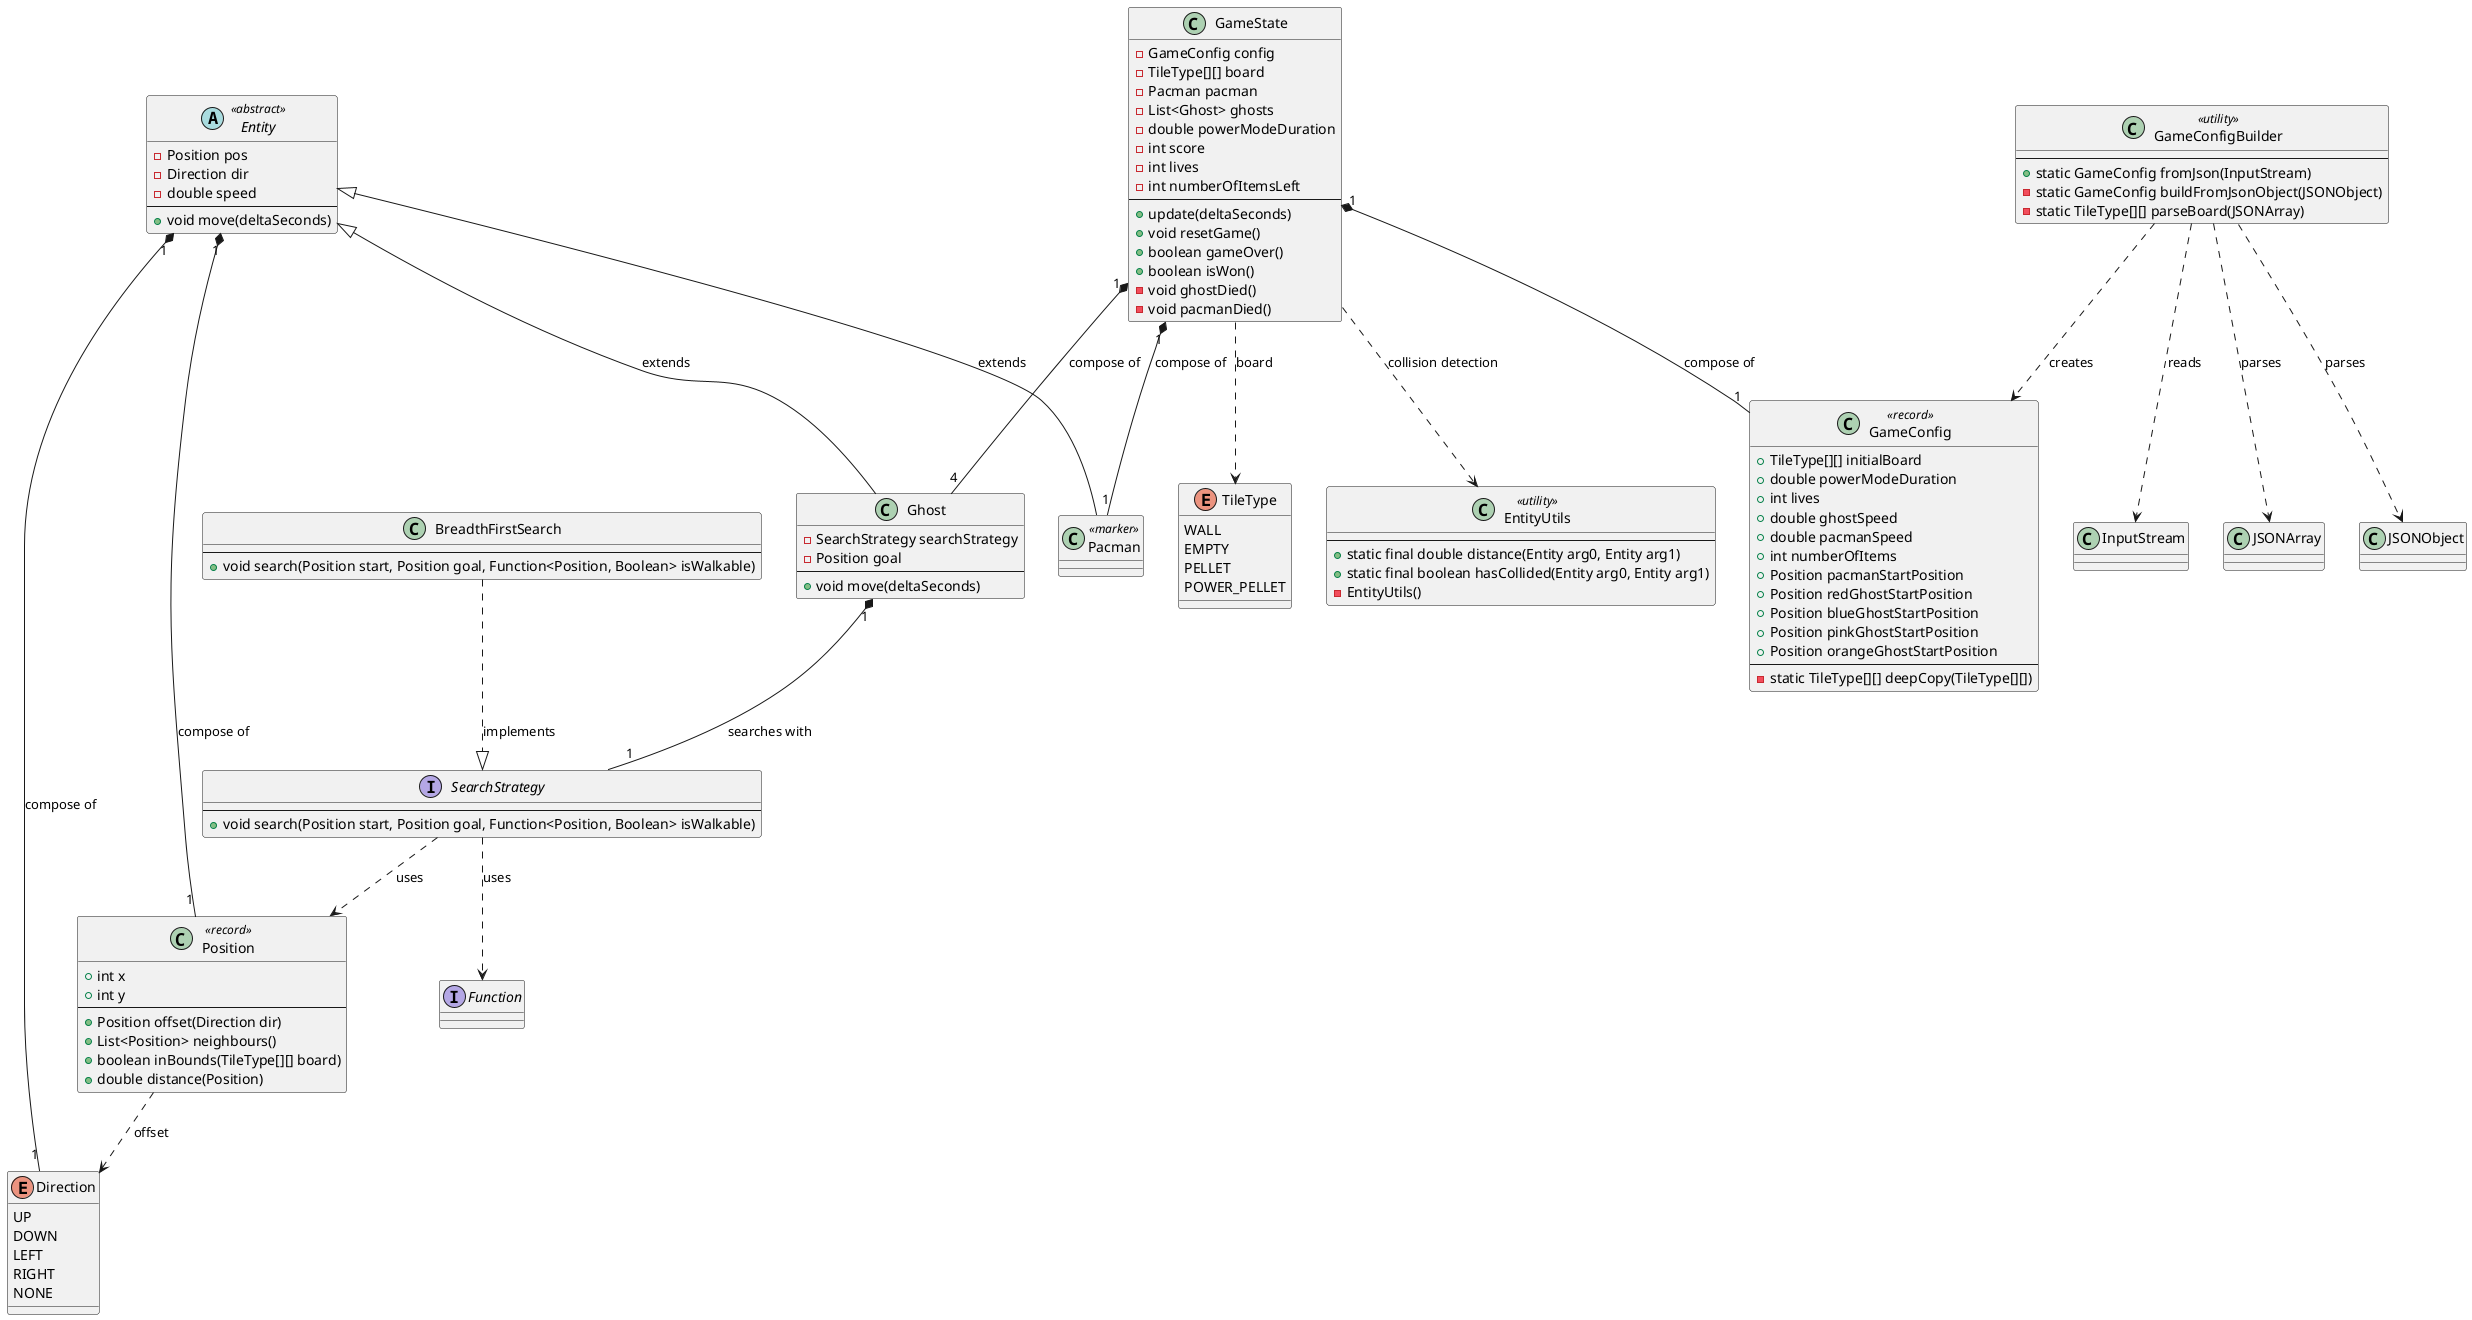

The diagram above was rendered by PlantUML. Its source (embedded in the PNG):
@startuml

class Position <<record>> {
    + int x
    + int y
    --
    + Position offset(Direction dir)
    + List<Position> neighbours()
    + boolean inBounds(TileType[][] board)
    + double distance(Position)
}

abstract class Entity <<abstract>> {
    - Position pos
    - Direction dir
    - double speed
    --
    + void move(deltaSeconds)
}

class Pacman <<marker>>

interface Function

interface SearchStrategy {
    --
    + void search(Position start, Position goal, Function<Position, Boolean> isWalkable)
}

class BreadthFirstSearch {
    --
    + void search(Position start, Position goal, Function<Position, Boolean> isWalkable)
}

class Ghost {
    - SearchStrategy searchStrategy
    - Position goal
    --
    + void move(deltaSeconds)
}

class EntityUtils <<utility>> {
    --
    + static final double distance(Entity arg0, Entity arg1)
    + static final boolean hasCollided(Entity arg0, Entity arg1)
    - EntityUtils()
}

enum TileType {
    WALL
    EMPTY
    PELLET
    POWER_PELLET
}

enum Direction {
    UP
    DOWN
    LEFT
    RIGHT
    NONE
}

class GameConfig <<record>> {
    + TileType[][] initialBoard
    + double powerModeDuration
    + int lives
    + double ghostSpeed
    + double pacmanSpeed
    + int numberOfItems
    + Position pacmanStartPosition
    + Position redGhostStartPosition
    + Position blueGhostStartPosition
    + Position pinkGhostStartPosition
    + Position orangeGhostStartPosition
    --
    - static TileType[][] deepCopy(TileType[][])
}

class GameConfigBuilder <<utility>> {
    --
    + static GameConfig fromJson(InputStream)
    - static GameConfig buildFromJsonObject(JSONObject)
    - static TileType[][] parseBoard(JSONArray)
}

class GameState {
    - GameConfig config
    - TileType[][] board
    - Pacman pacman
    - List<Ghost> ghosts
    - double powerModeDuration
    - int score
    - int lives
    - int numberOfItemsLeft
    --
    + update(deltaSeconds)
    + void resetGame()
    + boolean gameOver()
    + boolean isWon()
    - void ghostDied()
    - void pacmanDied()
}

class InputStream
class JSONArray
class JSONObject

GameState "1" *-- "1" GameConfig : compose of
GameState "1" *-- "1" Pacman : compose of 
GameState "1" *-- "4" Ghost : compose of
Entity "1" *-- "1" Position : compose of
Entity "1" *-- "1" Direction : compose of
Ghost "1" *-- "1" SearchStrategy : searches with

BreadthFirstSearch ..|> SearchStrategy : implements
SearchStrategy ..> Function : uses
SearchStrategy ..> Position : uses

GameConfigBuilder ..> GameConfig : creates
GameConfigBuilder ..> InputStream : reads
GameConfigBuilder ..> JSONObject : parses
GameConfigBuilder ..> JSONArray : parses

Entity <|-- Ghost : extends
Entity <|-- Pacman : extends

GameState ..> TileType : board
Position ..> Direction : offset
GameState ..> EntityUtils : collision detection

@enduml